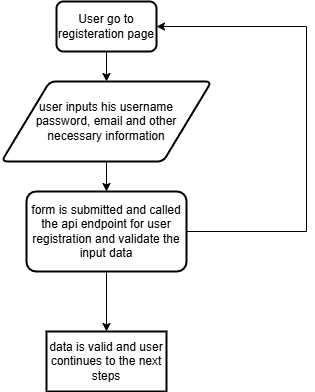

The diagram above was exported from draw.io. Its source (the exported page's mxGraphModel, read from the mxfile embedded in the PNG):
<mxGraphModel dx="736" dy="390" grid="1" gridSize="10" guides="1" tooltips="1" connect="1" arrows="1" fold="1" page="1" pageScale="1" pageWidth="850" pageHeight="1100" math="0" shadow="0">
  <root>
    <mxCell id="0" />
    <mxCell id="1" parent="0" />
    <mxCell id="bQ0zcvC6aUBdIXMwgpyg-4" value="" style="edgeStyle=orthogonalEdgeStyle;rounded=0;orthogonalLoop=1;jettySize=auto;html=1;" edge="1" parent="1" source="bQ0zcvC6aUBdIXMwgpyg-1" target="bQ0zcvC6aUBdIXMwgpyg-3">
      <mxGeometry relative="1" as="geometry" />
    </mxCell>
    <mxCell id="bQ0zcvC6aUBdIXMwgpyg-1" value="user inputs his username&lt;br&gt;password, email and other&lt;br&gt;necessary information" style="shape=parallelogram;html=1;strokeWidth=2;perimeter=parallelogramPerimeter;whiteSpace=wrap;rounded=1;arcSize=12;size=0.23;" vertex="1" parent="1">
      <mxGeometry x="275" y="170" width="210" height="80" as="geometry" />
    </mxCell>
    <mxCell id="bQ0zcvC6aUBdIXMwgpyg-2" value="User go to registeration page" style="rounded=1;whiteSpace=wrap;html=1;absoluteArcSize=1;arcSize=14;strokeWidth=2;" vertex="1" parent="1">
      <mxGeometry x="330" y="90" width="100" height="50" as="geometry" />
    </mxCell>
    <mxCell id="bQ0zcvC6aUBdIXMwgpyg-13" value="" style="edgeStyle=orthogonalEdgeStyle;rounded=0;orthogonalLoop=1;jettySize=auto;html=1;" edge="1" parent="1" source="bQ0zcvC6aUBdIXMwgpyg-3" target="bQ0zcvC6aUBdIXMwgpyg-7">
      <mxGeometry relative="1" as="geometry" />
    </mxCell>
    <mxCell id="bQ0zcvC6aUBdIXMwgpyg-3" value="form is submitted and called the api endpoint for user registration and validate the input data" style="whiteSpace=wrap;html=1;strokeWidth=2;rounded=1;arcSize=12;" vertex="1" parent="1">
      <mxGeometry x="300" y="280" width="160" height="80" as="geometry" />
    </mxCell>
    <mxCell id="bQ0zcvC6aUBdIXMwgpyg-5" value="" style="endArrow=classic;html=1;rounded=0;" edge="1" parent="1" source="bQ0zcvC6aUBdIXMwgpyg-2" target="bQ0zcvC6aUBdIXMwgpyg-1">
      <mxGeometry width="50" height="50" relative="1" as="geometry">
        <mxPoint x="350" y="200" as="sourcePoint" />
        <mxPoint x="400" y="150" as="targetPoint" />
      </mxGeometry>
    </mxCell>
    <mxCell id="bQ0zcvC6aUBdIXMwgpyg-7" value="data is valid and user continues to the next steps" style="whiteSpace=wrap;html=1;align=center;strokeWidth=2;pointerEvents=1;" vertex="1" parent="1">
      <mxGeometry x="320" y="420" width="120" height="60" as="geometry" />
    </mxCell>
    <mxCell id="bQ0zcvC6aUBdIXMwgpyg-14" value="" style="endArrow=classic;html=1;rounded=0;" edge="1" parent="1" source="bQ0zcvC6aUBdIXMwgpyg-3" target="bQ0zcvC6aUBdIXMwgpyg-2">
      <mxGeometry width="50" height="50" relative="1" as="geometry">
        <mxPoint x="260" y="250" as="sourcePoint" />
        <mxPoint x="310" y="200" as="targetPoint" />
        <Array as="points">
          <mxPoint x="580" y="320" />
          <mxPoint x="580" y="115" />
        </Array>
      </mxGeometry>
    </mxCell>
  </root>
</mxGraphModel>